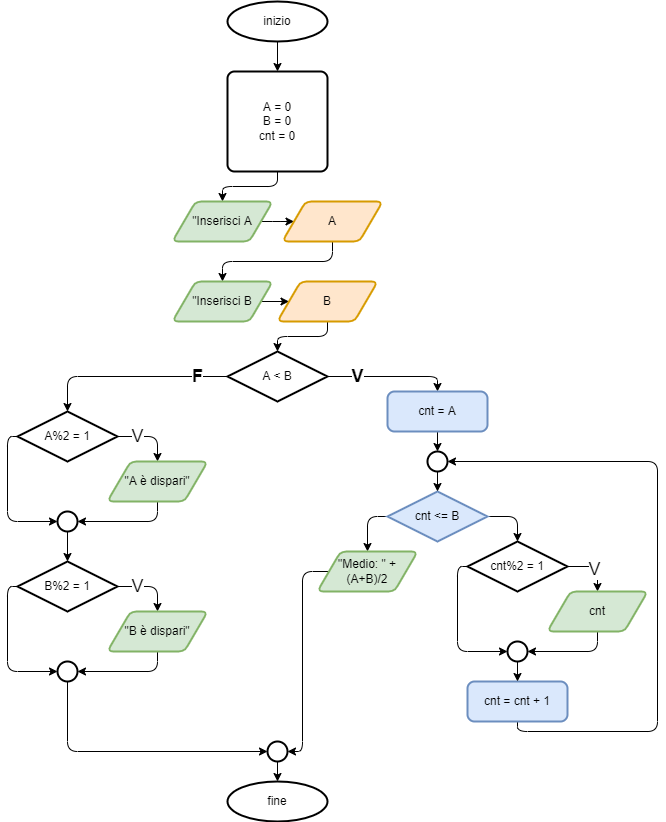

The diagram above was exported from draw.io. Its source (the exported page's mxGraphModel, read from the mxfile embedded in the PNG):
<mxGraphModel dx="1145" dy="752" grid="1" gridSize="10" guides="1" tooltips="1" connect="1" arrows="1" fold="1" page="1" pageScale="1" pageWidth="827" pageHeight="1169" math="0" shadow="0">
  <root>
    <mxCell id="0" />
    <mxCell id="1" parent="0" />
    <mxCell id="13" style="edgeStyle=orthogonalEdgeStyle;html=1;entryX=0.5;entryY=0;entryDx=0;entryDy=0;" edge="1" parent="1" source="2" target="3">
      <mxGeometry relative="1" as="geometry" />
    </mxCell>
    <mxCell id="2" value="inizio" style="strokeWidth=2;html=1;shape=mxgraph.flowchart.start_1;whiteSpace=wrap;" vertex="1" parent="1">
      <mxGeometry x="350" y="10" width="100" height="40" as="geometry" />
    </mxCell>
    <mxCell id="14" style="edgeStyle=orthogonalEdgeStyle;html=1;entryX=0.5;entryY=0;entryDx=0;entryDy=0;" edge="1" parent="1" source="3" target="5">
      <mxGeometry relative="1" as="geometry" />
    </mxCell>
    <mxCell id="3" value="A = 0&lt;br&gt;B = 0&lt;br&gt;cnt = 0" style="rounded=1;whiteSpace=wrap;html=1;absoluteArcSize=1;arcSize=14;strokeWidth=2;" vertex="1" parent="1">
      <mxGeometry x="350" y="80" width="100" height="100" as="geometry" />
    </mxCell>
    <mxCell id="4" style="edgeStyle=orthogonalEdgeStyle;html=1;exitX=1;exitY=0.5;exitDx=0;exitDy=0;entryX=0;entryY=0.5;entryDx=0;entryDy=0;" edge="1" parent="1" source="5" target="7">
      <mxGeometry relative="1" as="geometry">
        <mxPoint x="430" y="230" as="targetPoint" />
      </mxGeometry>
    </mxCell>
    <mxCell id="5" value="&quot;Inserisci A" style="shape=parallelogram;html=1;strokeWidth=2;perimeter=parallelogramPerimeter;whiteSpace=wrap;rounded=1;arcSize=12;size=0.23;fillColor=#d5e8d4;strokeColor=#82b366;" vertex="1" parent="1">
      <mxGeometry x="295" y="210" width="100" height="40" as="geometry" />
    </mxCell>
    <mxCell id="6" style="edgeStyle=orthogonalEdgeStyle;html=1;exitX=0.5;exitY=1;exitDx=0;exitDy=0;" edge="1" parent="1" source="7" target="9">
      <mxGeometry relative="1" as="geometry" />
    </mxCell>
    <mxCell id="7" value="A" style="shape=parallelogram;html=1;strokeWidth=2;perimeter=parallelogramPerimeter;whiteSpace=wrap;rounded=1;arcSize=12;size=0.23;fillColor=#ffe6cc;strokeColor=#d79b00;" vertex="1" parent="1">
      <mxGeometry x="405" y="210" width="100" height="40" as="geometry" />
    </mxCell>
    <mxCell id="8" style="edgeStyle=orthogonalEdgeStyle;html=1;entryX=0;entryY=0.5;entryDx=0;entryDy=0;" edge="1" parent="1" source="9" target="10">
      <mxGeometry relative="1" as="geometry" />
    </mxCell>
    <mxCell id="9" value="&quot;Inserisci B" style="shape=parallelogram;html=1;strokeWidth=2;perimeter=parallelogramPerimeter;whiteSpace=wrap;rounded=1;arcSize=12;size=0.23;fillColor=#d5e8d4;strokeColor=#82b366;" vertex="1" parent="1">
      <mxGeometry x="295" y="290" width="100" height="40" as="geometry" />
    </mxCell>
    <mxCell id="16" style="edgeStyle=orthogonalEdgeStyle;html=1;entryX=0.5;entryY=0;entryDx=0;entryDy=0;entryPerimeter=0;" edge="1" parent="1" source="10" target="15">
      <mxGeometry relative="1" as="geometry" />
    </mxCell>
    <mxCell id="10" value="B" style="shape=parallelogram;html=1;strokeWidth=2;perimeter=parallelogramPerimeter;whiteSpace=wrap;rounded=1;arcSize=12;size=0.23;fillColor=#ffe6cc;strokeColor=#d79b00;" vertex="1" parent="1">
      <mxGeometry x="400" y="290" width="100" height="40" as="geometry" />
    </mxCell>
    <mxCell id="24" style="edgeStyle=orthogonalEdgeStyle;html=1;entryX=0.5;entryY=0;entryDx=0;entryDy=0;exitX=1;exitY=0.5;exitDx=0;exitDy=0;exitPerimeter=0;" edge="1" parent="1" source="15" target="17">
      <mxGeometry relative="1" as="geometry">
        <mxPoint x="480" y="385.0000000000002" as="sourcePoint" />
      </mxGeometry>
    </mxCell>
    <mxCell id="58" value="&lt;b&gt;V&lt;/b&gt;" style="edgeLabel;html=1;align=center;verticalAlign=middle;resizable=0;points=[];fontSize=18;" vertex="1" connectable="0" parent="24">
      <mxGeometry x="0.6884" y="-1" relative="1" as="geometry">
        <mxPoint x="-76" y="-1" as="offset" />
      </mxGeometry>
    </mxCell>
    <mxCell id="38" style="edgeStyle=orthogonalEdgeStyle;html=1;entryX=0.5;entryY=0;entryDx=0;entryDy=0;entryPerimeter=0;" edge="1" parent="1" source="15" target="37">
      <mxGeometry relative="1" as="geometry" />
    </mxCell>
    <mxCell id="39" value="&lt;font style=&quot;font-size: 18px&quot;&gt;&lt;b&gt;F&lt;/b&gt;&lt;/font&gt;" style="edgeLabel;html=1;align=center;verticalAlign=middle;resizable=0;points=[];" vertex="1" connectable="0" parent="38">
      <mxGeometry x="-0.4383" relative="1" as="geometry">
        <mxPoint x="25" as="offset" />
      </mxGeometry>
    </mxCell>
    <mxCell id="15" value="A &amp;lt; B" style="strokeWidth=2;html=1;shape=mxgraph.flowchart.decision;whiteSpace=wrap;" vertex="1" parent="1">
      <mxGeometry x="350" y="360" width="100" height="50" as="geometry" />
    </mxCell>
    <mxCell id="25" style="edgeStyle=orthogonalEdgeStyle;html=1;entryX=0.5;entryY=0;entryDx=0;entryDy=0;entryPerimeter=0;" edge="1" parent="1" source="17" target="22">
      <mxGeometry relative="1" as="geometry" />
    </mxCell>
    <mxCell id="17" value="cnt = A" style="rounded=1;whiteSpace=wrap;html=1;absoluteArcSize=1;arcSize=14;strokeWidth=2;fillColor=#dae8fc;strokeColor=#6c8ebf;" vertex="1" parent="1">
      <mxGeometry x="510" y="400" width="100" height="40" as="geometry" />
    </mxCell>
    <mxCell id="27" style="edgeStyle=orthogonalEdgeStyle;html=1;entryX=0.5;entryY=0;entryDx=0;entryDy=0;entryPerimeter=0;exitX=1;exitY=0.5;exitDx=0;exitDy=0;exitPerimeter=0;" edge="1" parent="1" source="18" target="19">
      <mxGeometry relative="1" as="geometry" />
    </mxCell>
    <mxCell id="34" style="edgeStyle=orthogonalEdgeStyle;html=1;entryX=0.5;entryY=0;entryDx=0;entryDy=0;exitX=0;exitY=0.5;exitDx=0;exitDy=0;exitPerimeter=0;" edge="1" parent="1" source="18" target="35">
      <mxGeometry relative="1" as="geometry">
        <mxPoint x="470" y="540" as="targetPoint" />
      </mxGeometry>
    </mxCell>
    <mxCell id="18" value="cnt &amp;lt;= B" style="strokeWidth=2;html=1;shape=mxgraph.flowchart.decision;whiteSpace=wrap;fillColor=#dae8fc;strokeColor=#6c8ebf;" vertex="1" parent="1">
      <mxGeometry x="510" y="500" width="100" height="50" as="geometry" />
    </mxCell>
    <mxCell id="28" style="edgeStyle=orthogonalEdgeStyle;html=1;entryX=0.5;entryY=0;entryDx=0;entryDy=0;exitX=1;exitY=0.5;exitDx=0;exitDy=0;exitPerimeter=0;" edge="1" parent="1" source="19" target="20">
      <mxGeometry relative="1" as="geometry" />
    </mxCell>
    <mxCell id="29" value="V" style="edgeLabel;html=1;align=center;verticalAlign=middle;resizable=0;points=[];fontSize=18;" vertex="1" connectable="0" parent="28">
      <mxGeometry x="-0.036" y="-3" relative="1" as="geometry">
        <mxPoint as="offset" />
      </mxGeometry>
    </mxCell>
    <mxCell id="31" style="edgeStyle=orthogonalEdgeStyle;html=1;entryX=0;entryY=0.5;entryDx=0;entryDy=0;entryPerimeter=0;exitX=0;exitY=0.5;exitDx=0;exitDy=0;exitPerimeter=0;" edge="1" parent="1" source="19" target="23">
      <mxGeometry relative="1" as="geometry" />
    </mxCell>
    <mxCell id="19" value="cnt%2 = 1" style="strokeWidth=2;html=1;shape=mxgraph.flowchart.decision;whiteSpace=wrap;" vertex="1" parent="1">
      <mxGeometry x="590" y="550" width="100" height="50" as="geometry" />
    </mxCell>
    <mxCell id="30" style="edgeStyle=orthogonalEdgeStyle;html=1;entryX=1;entryY=0.5;entryDx=0;entryDy=0;entryPerimeter=0;exitX=0.5;exitY=1;exitDx=0;exitDy=0;" edge="1" parent="1" source="20" target="23">
      <mxGeometry relative="1" as="geometry" />
    </mxCell>
    <mxCell id="20" value="cnt" style="shape=parallelogram;html=1;strokeWidth=2;perimeter=parallelogramPerimeter;whiteSpace=wrap;rounded=1;arcSize=12;size=0.23;fillColor=#d5e8d4;strokeColor=#82b366;" vertex="1" parent="1">
      <mxGeometry x="670" y="600" width="100" height="40" as="geometry" />
    </mxCell>
    <mxCell id="33" style="edgeStyle=orthogonalEdgeStyle;html=1;entryX=1;entryY=0.5;entryDx=0;entryDy=0;entryPerimeter=0;exitX=0.5;exitY=1;exitDx=0;exitDy=0;" edge="1" parent="1" source="21" target="22">
      <mxGeometry relative="1" as="geometry">
        <Array as="points">
          <mxPoint x="640" y="740" />
          <mxPoint x="780" y="740" />
          <mxPoint x="780" y="470" />
        </Array>
      </mxGeometry>
    </mxCell>
    <mxCell id="21" value="cnt = cnt + 1" style="rounded=1;whiteSpace=wrap;html=1;absoluteArcSize=1;arcSize=14;strokeWidth=2;fillColor=#dae8fc;strokeColor=#6c8ebf;" vertex="1" parent="1">
      <mxGeometry x="590" y="690" width="100" height="40" as="geometry" />
    </mxCell>
    <mxCell id="26" style="edgeStyle=orthogonalEdgeStyle;html=1;entryX=0.5;entryY=0;entryDx=0;entryDy=0;entryPerimeter=0;" edge="1" parent="1" source="22" target="18">
      <mxGeometry relative="1" as="geometry" />
    </mxCell>
    <mxCell id="22" value="" style="strokeWidth=2;html=1;shape=mxgraph.flowchart.start_2;whiteSpace=wrap;" vertex="1" parent="1">
      <mxGeometry x="550" y="460" width="20" height="20" as="geometry" />
    </mxCell>
    <mxCell id="32" style="edgeStyle=orthogonalEdgeStyle;html=1;entryX=0.5;entryY=0;entryDx=0;entryDy=0;" edge="1" parent="1" source="23" target="21">
      <mxGeometry relative="1" as="geometry" />
    </mxCell>
    <mxCell id="23" value="" style="strokeWidth=2;html=1;shape=mxgraph.flowchart.start_2;whiteSpace=wrap;" vertex="1" parent="1">
      <mxGeometry x="630" y="650" width="20" height="20" as="geometry" />
    </mxCell>
    <mxCell id="36" style="edgeStyle=orthogonalEdgeStyle;html=1;entryX=1;entryY=0.5;entryDx=0;entryDy=0;entryPerimeter=0;" edge="1" parent="1" source="35" target="54">
      <mxGeometry relative="1" as="geometry">
        <mxPoint x="440" y="630" as="targetPoint" />
      </mxGeometry>
    </mxCell>
    <mxCell id="35" value="&quot;Medio: &quot; + (A+B)/2" style="shape=parallelogram;html=1;strokeWidth=2;perimeter=parallelogramPerimeter;whiteSpace=wrap;rounded=1;arcSize=12;size=0.23;fillColor=#d5e8d4;strokeColor=#82b366;" vertex="1" parent="1">
      <mxGeometry x="440" y="560" width="100" height="40" as="geometry" />
    </mxCell>
    <mxCell id="41" style="edgeStyle=orthogonalEdgeStyle;html=1;entryX=0.5;entryY=0;entryDx=0;entryDy=0;exitX=1;exitY=0.5;exitDx=0;exitDy=0;exitPerimeter=0;" edge="1" parent="1" source="37" target="40">
      <mxGeometry relative="1" as="geometry" />
    </mxCell>
    <mxCell id="45" value="V" style="edgeLabel;html=1;align=center;verticalAlign=middle;resizable=0;points=[];fontSize=18;" vertex="1" connectable="0" parent="41">
      <mxGeometry x="0.319" y="-1" relative="1" as="geometry">
        <mxPoint x="-19" y="-3" as="offset" />
      </mxGeometry>
    </mxCell>
    <mxCell id="44" style="edgeStyle=orthogonalEdgeStyle;html=1;entryX=0;entryY=0.5;entryDx=0;entryDy=0;entryPerimeter=0;exitX=0;exitY=0.5;exitDx=0;exitDy=0;exitPerimeter=0;" edge="1" parent="1" source="37" target="42">
      <mxGeometry relative="1" as="geometry" />
    </mxCell>
    <mxCell id="37" value="A%2 = 1" style="strokeWidth=2;html=1;shape=mxgraph.flowchart.decision;whiteSpace=wrap;" vertex="1" parent="1">
      <mxGeometry x="140" y="420" width="100" height="50" as="geometry" />
    </mxCell>
    <mxCell id="43" style="edgeStyle=orthogonalEdgeStyle;html=1;entryX=1;entryY=0.5;entryDx=0;entryDy=0;entryPerimeter=0;exitX=0.5;exitY=1;exitDx=0;exitDy=0;" edge="1" parent="1" source="40" target="42">
      <mxGeometry relative="1" as="geometry" />
    </mxCell>
    <mxCell id="40" value="&quot;A è dispari&quot;" style="shape=parallelogram;html=1;strokeWidth=2;perimeter=parallelogramPerimeter;whiteSpace=wrap;rounded=1;arcSize=12;size=0.23;fillColor=#d5e8d4;strokeColor=#82b366;" vertex="1" parent="1">
      <mxGeometry x="230" y="470" width="100" height="40" as="geometry" />
    </mxCell>
    <mxCell id="53" style="edgeStyle=orthogonalEdgeStyle;html=1;entryX=0.5;entryY=0;entryDx=0;entryDy=0;entryPerimeter=0;" edge="1" parent="1" source="42" target="49">
      <mxGeometry relative="1" as="geometry" />
    </mxCell>
    <mxCell id="42" value="" style="strokeWidth=2;html=1;shape=mxgraph.flowchart.start_2;whiteSpace=wrap;" vertex="1" parent="1">
      <mxGeometry x="180" y="520" width="20" height="20" as="geometry" />
    </mxCell>
    <mxCell id="46" style="edgeStyle=orthogonalEdgeStyle;html=1;entryX=0.5;entryY=0;entryDx=0;entryDy=0;exitX=1;exitY=0.5;exitDx=0;exitDy=0;exitPerimeter=0;" edge="1" parent="1" source="49" target="51">
      <mxGeometry relative="1" as="geometry" />
    </mxCell>
    <mxCell id="47" value="V" style="edgeLabel;html=1;align=center;verticalAlign=middle;resizable=0;points=[];fontSize=18;" vertex="1" connectable="0" parent="46">
      <mxGeometry x="0.319" y="-1" relative="1" as="geometry">
        <mxPoint x="-19" y="-3" as="offset" />
      </mxGeometry>
    </mxCell>
    <mxCell id="48" style="edgeStyle=orthogonalEdgeStyle;html=1;entryX=0;entryY=0.5;entryDx=0;entryDy=0;entryPerimeter=0;exitX=0;exitY=0.5;exitDx=0;exitDy=0;exitPerimeter=0;" edge="1" parent="1" source="49" target="52">
      <mxGeometry relative="1" as="geometry" />
    </mxCell>
    <mxCell id="49" value="B%2 = 1" style="strokeWidth=2;html=1;shape=mxgraph.flowchart.decision;whiteSpace=wrap;" vertex="1" parent="1">
      <mxGeometry x="140" y="570" width="100" height="50" as="geometry" />
    </mxCell>
    <mxCell id="50" style="edgeStyle=orthogonalEdgeStyle;html=1;entryX=1;entryY=0.5;entryDx=0;entryDy=0;entryPerimeter=0;exitX=0.5;exitY=1;exitDx=0;exitDy=0;" edge="1" parent="1" source="51" target="52">
      <mxGeometry relative="1" as="geometry" />
    </mxCell>
    <mxCell id="51" value="&quot;B è dispari&quot;" style="shape=parallelogram;html=1;strokeWidth=2;perimeter=parallelogramPerimeter;whiteSpace=wrap;rounded=1;arcSize=12;size=0.23;fillColor=#d5e8d4;strokeColor=#82b366;" vertex="1" parent="1">
      <mxGeometry x="230" y="620" width="100" height="40" as="geometry" />
    </mxCell>
    <mxCell id="55" style="edgeStyle=orthogonalEdgeStyle;html=1;entryX=0;entryY=0.5;entryDx=0;entryDy=0;entryPerimeter=0;exitX=0.5;exitY=1;exitDx=0;exitDy=0;exitPerimeter=0;" edge="1" parent="1" source="52" target="54">
      <mxGeometry relative="1" as="geometry" />
    </mxCell>
    <mxCell id="52" value="" style="strokeWidth=2;html=1;shape=mxgraph.flowchart.start_2;whiteSpace=wrap;" vertex="1" parent="1">
      <mxGeometry x="180" y="670" width="20" height="20" as="geometry" />
    </mxCell>
    <mxCell id="57" style="edgeStyle=orthogonalEdgeStyle;html=1;entryX=0.5;entryY=0;entryDx=0;entryDy=0;entryPerimeter=0;" edge="1" parent="1" source="54" target="56">
      <mxGeometry relative="1" as="geometry" />
    </mxCell>
    <mxCell id="54" value="" style="strokeWidth=2;html=1;shape=mxgraph.flowchart.start_2;whiteSpace=wrap;" vertex="1" parent="1">
      <mxGeometry x="390" y="750" width="20" height="20" as="geometry" />
    </mxCell>
    <mxCell id="56" value="fine" style="strokeWidth=2;html=1;shape=mxgraph.flowchart.start_1;whiteSpace=wrap;" vertex="1" parent="1">
      <mxGeometry x="350" y="790" width="100" height="40" as="geometry" />
    </mxCell>
  </root>
</mxGraphModel>